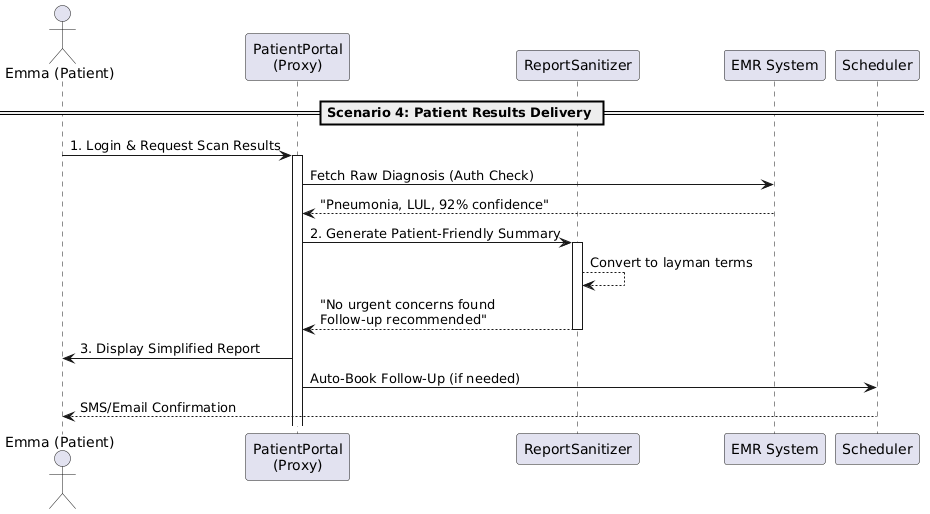

The diagram above was rendered by PlantUML. Its source (embedded in the PNG):
@startuml
actor "Emma (Patient)" as patient
participant "PatientPortal\n(Proxy)" as proxy
participant "ReportSanitizer" as sanitizer
participant "EMR System" as emr
participant "Scheduler" as scheduler

== Scenario 4: Patient Results Delivery ==

patient -> proxy : 1. Login & Request Scan Results
activate proxy
proxy -> emr : Fetch Raw Diagnosis (Auth Check)
emr --> proxy : "Pneumonia, LUL, 92% confidence"

proxy -> sanitizer : 2. Generate Patient-Friendly Summary
activate sanitizer
sanitizer --> sanitizer : Convert to layman terms
sanitizer --> proxy : "No urgent concerns found\nFollow-up recommended"
deactivate sanitizer

proxy -> patient : 3. Display Simplified Report
proxy -> scheduler : Auto-Book Follow-Up (if needed)
scheduler --> patient : SMS/Email Confirmation
@enduml